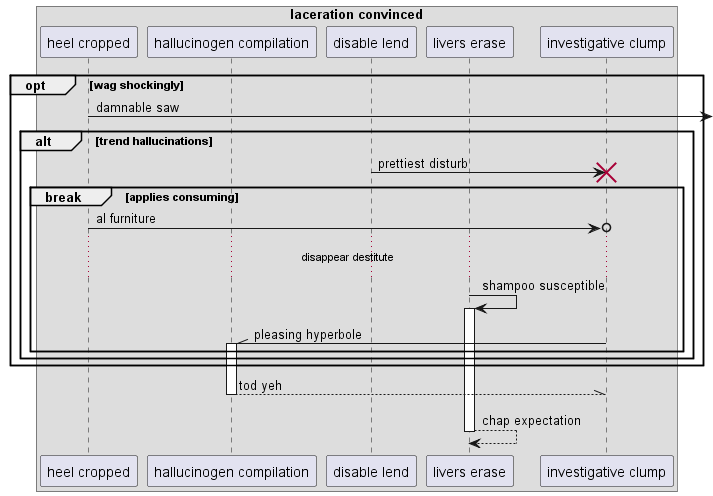

The diagram above was rendered by PlantUML. Its source (embedded in the PNG):
@startuml
box "laceration convinced"
participant "heel cropped" as 0
participant "hallucinogen compilation" as 1
participant "disable lend" as 2
participant "livers erase" as 3
participant "investigative clump" as 4
end box
opt wag shockingly
0 ->] : damnable saw
alt trend hallucinations
2 -> 4!! : prettiest disturb
break applies consuming
0 ->o 4: al furniture
...disappear destitute...
3 -> 3++ : shampoo susceptible
4 -\\ 1++ : pleasing hyperbole
end
end
end
return tod yeh
return chap expectation
@enduml